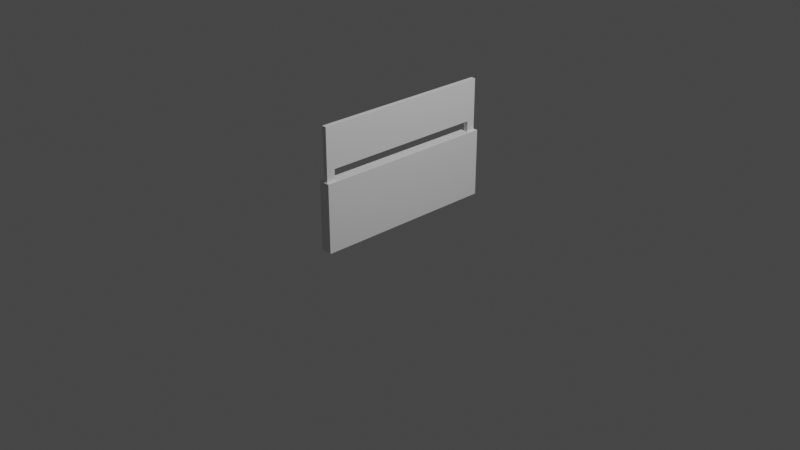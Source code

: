 # Source: Mural.blend  (saved by Blender 3.4.6; exported with 4.5.12 LTS)
import bpy
from mathutils import Matrix  # noqa: F401  (used for matrix-valued properties, if any)

bpy.ops.wm.read_factory_settings(use_empty=True)
scene = bpy.context.scene
scene.name = 'Scene'

# ---- collections
col_collection = bpy.data.collections.new('Collection'); scene.collection.children.link(col_collection)

# ---- world
world_world = bpy.data.worlds.new('World'); scene.world = world_world
world_world.use_nodes = True; world_world.node_tree.nodes.clear()
_N = world_world.node_tree.nodes; _L = world_world.node_tree.links
n0 = _N.new('ShaderNodeOutputWorld'); n0.name = 'World Output'; n0.location = (300, 300)
n1 = _N.new('ShaderNodeBackground'); n1.name = 'Background'; n1.location = (10, 300)
n1.inputs[0].default_value = (0.05088, 0.05088, 0.05088, 1.0)
_L.new(n1.outputs[0], n0.inputs[0])
n0.is_active_output = True
world_world.color = (0.05088, 0.05088, 0.05088)
world_world.use_sun_shadow = False
world_world.sun_shadow_jitter_overblur = 0.0

# ---- cameras
cam_camera = bpy.data.cameras.new('Camera')
cam_camera.clip_end = 100.0
cam_camera.ortho_scale = 7.314

# ---- lights
light_light = bpy.data.lights.new('Light', 'POINT')
light_light.transmission_factor = 0.0
light_light.energy = 1000.0
light_light.shadow_soft_size = 0.1
light_light.shadow_maximum_resolution = 0.006
light_light.use_absolute_resolution = True

# ---- meshes
me_plane = bpy.data.meshes.new('Plane')
me_plane.from_pydata([(0.7479, -1.0, -5.097e-09), (0.7479, 1.0, -5.097e-09), (0.7479, -1.0, 0.06186), (0.7479, 1.0, 0.06186), (0.02833, -0.8914, 0.0182), (0.02833, 0.8914, 0.0182), (0.02833, -0.8914, 0.04365), (0.02833, 0.8914, 0.04365), (0.02559, -1.001, -3.345e-05), (0.02559, -1.001, 0.06189), (0.02559, 1.001, -3.345e-05), (0.02559, 1.001, 0.06189), (-0.08925, -0.8914, 0.0182), (-0.08925, 0.8914, 0.0182), (-0.08925, -0.8914, 0.04365), (-0.08925, 0.8914, 0.04365), (0.02559, -0.9828, 0.04365), (0.02559, 0.9828, 0.04365), (0.02559, 0.9828, 0.0182), (0.02559, -0.9828, 0.0182), (-0.5283, -0.9828, 0.04365), (-0.5283, 0.9828, 0.04365), (-0.5283, 0.9828, 0.0182), (-0.5283, -0.9828, 0.0182), (0.02833, -0.8914, 0.01855), (-0.08925, -0.8914, 0.01855), (-0.08925, -0.5124, 0.04365), (-0.08925, -0.5124, 0.01855), (-0.08925, 0.8593, 0.04365), (-0.08925, 0.8593, 0.01855), (-0.08925, 0.8923, 0.04365), (-0.08925, 0.8923, 0.01855), (0.02833, 0.8914, 0.0184), (-0.08925, 0.8914, 0.0184), (0.02833, 0.2358, 0.04365), (0.02833, 0.2358, 0.0184), (-0.08925, -0.5124, 0.01855), (-0.08925, 0.8593, 0.01855), (0.02833, -0.8906, 0.04365), (0.02833, -0.8906, 0.0184)], [(36, 37)], [(8, 10, 1, 0), (9, 2, 3, 11), (0, 1, 3, 2), (8, 0, 2, 9), (1, 10, 11, 3), (16, 19, 8, 9), (18, 17, 11, 10), (17, 16, 9, 11), (19, 18, 10, 8), (22, 23, 20, 21), (19, 16, 20, 23), (17, 18, 22, 21), (7, 6, 16, 17), (4, 5, 18, 19), (14, 15, 21, 20), (13, 12, 23, 22), (15, 7, 17, 21), (6, 14, 20, 16), (12, 4, 19, 23), (5, 13, 22, 18), (14, 6, 24, 25), (14, 25, 27, 26), (26, 27, 29, 28), (28, 29, 31, 30), (7, 15, 33, 32), (7, 32, 35, 34), (34, 35, 39, 38)])
_uv = me_plane.uv_layers.new(name='UVMap')
_uv.uv.foreach_set('vector', [0.5, 0.0, 0.5, 1.0, 1.0, 1.0, 1.0, 0.0, 0.5, 0.0, 1.0, 0.0, 1.0, 1.0, 0.5, 1.0, 1.0, 0.0, 1.0, 1.0, 1.0, 1.0, 1.0, 0.0, 0.5, 0.0, 1.0, 0.0, 1.0, 0.0, 0.5, 0.0, 1.0, 1.0, 0.5, 1.0, 0.5, 1.0, 1.0, 1.0, 0.5, 0.009107, 0.5, 0.009107, 0.5, 0.0, 0.5, 0.0, 0.5, 0.9909, 0.5, 0.9909, 0.5, 1.0, 0.5, 1.0, 0.5, 0.9909, 0.5, 0.009107, 0.5, 0.0, 0.5, 1.0, 0.5, 0.009107, 0.5, 0.9909, 0.5, 1.0, 0.5, 0.0, 0.5, 0.9909, 0.5, 0.009107, 0.5, 0.009107, 0.5, 0.9909, 0.5, 0.009107, 0.5, 0.009107, 0.5, 0.009107, 0.5, 0.009107, 0.5, 0.9909, 0.5, 0.9909, 0.5, 0.9909, 0.5, 0.9909, 0.5, 0.9452, 0.5, 0.05478, 0.5, 0.009107, 0.5, 0.9909, 0.5, 0.05478, 0.5, 0.9452, 0.5, 0.9909, 0.5, 0.009107, 0.5, 0.05478, 0.5, 0.9452, 0.5, 0.9909, 0.5, 0.009107, 0.5, 0.9452, 0.5, 0.05478, 0.5, 0.009107, 0.5, 0.9909, 0.5, 0.9452, 0.5, 0.9452, 0.5, 0.9909, 0.5, 0.9909, 0.5, 0.05478, 0.5, 0.05478, 0.5, 0.009107, 0.5, 0.009107, 0.5, 0.05478, 0.5, 0.05478, 0.5, 0.009107, 0.5, 0.009107, 0.5, 0.9452, 0.5, 0.9452, 0.5, 0.9909, 0.5, 0.9909, 0.5, 0.05478, 0.5, 0.05478, 0.5, 0.05478, 0.5, 0.05478, 0.5, 0.05478, 0.5, 0.05478, 0.5, 0.05478, 0.5, 0.05478, 0.5, 0.05478, 0.5, 0.05478, 0.5, 0.05478, 0.5, 0.05478, 0.5, 0.05478, 0.5, 0.05478, 0.5, 0.05478, 0.5, 0.05478, 0.5, 0.9452, 0.5, 0.9452, 0.5, 0.9452, 0.5, 0.9452, 0.5, 0.9452, 0.5, 0.9452, 0.5, 0.9452, 0.5, 0.9452, 0.5, 0.9452, 0.5, 0.9452, 0.5, 0.9452, 0.5, 0.9452])
me_plane.update()

# ---- objects
ob_light = bpy.data.objects.new('Light', light_light)
ob_camera = bpy.data.objects.new('Camera', cam_camera)
ob_plane = bpy.data.objects.new('Plane', me_plane)

# ---- transforms, parenting, visibility, modifiers, constraints
ob_light.location = (4.076, 1.005, 5.904)
ob_light.rotation_euler = (0.6503, 0.05522, 1.866)
ob_light.lock_rotations_4d = False
ob_light.empty_display_type = 'ARROWS'
ob_light.color = (0.0, 0.0, 0.0, 0.0)
ob_light.lineart.crease_threshold = 0.0
ob_camera.location = (7.359, -6.926, 4.958)
ob_camera.rotation_euler = (1.109, 0.0, 0.8149)
ob_camera.lock_rotations_4d = False
ob_camera.empty_display_type = 'ARROWS'
ob_camera.color = (0.0, 0.0, 0.0, 0.0)
ob_camera.display_type = 'WIRE'
ob_camera.lineart.crease_threshold = 0.0
ob_plane.location = (-0.01, 0.0, 0.75)
ob_plane.rotation_euler = (0.0, 1.571, 0.0)
ob_plane.scale = (1.0, 1.0, 1.956)

# ---- collection membership
col_collection.objects.link(ob_light)
col_collection.objects.link(ob_camera)
col_collection.objects.link(ob_plane)

# ---- scene / render settings (as saved in the file)
scene.camera = ob_camera
scene.frame_start = 1; scene.frame_end = 250; scene.frame_set(228)
scene.render.engine = 'BLENDER_EEVEE_NEXT'
scene.cycles.sampling_pattern = 'TABULATED_SOBOL'
scene.cycles.use_light_tree = False
scene.view_settings.view_transform = 'Filmic'
bpy.context.view_layer.update()
